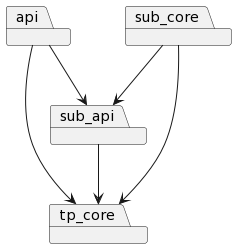

The diagram above was rendered by PlantUML. Its source (embedded in the PNG):
@startuml
package api
package tp_core
package sub_api
package sub_core
api-->tp_core
api-->sub_api
sub_api-->tp_core
sub_core-->tp_core
sub_core-->sub_api
@enduml